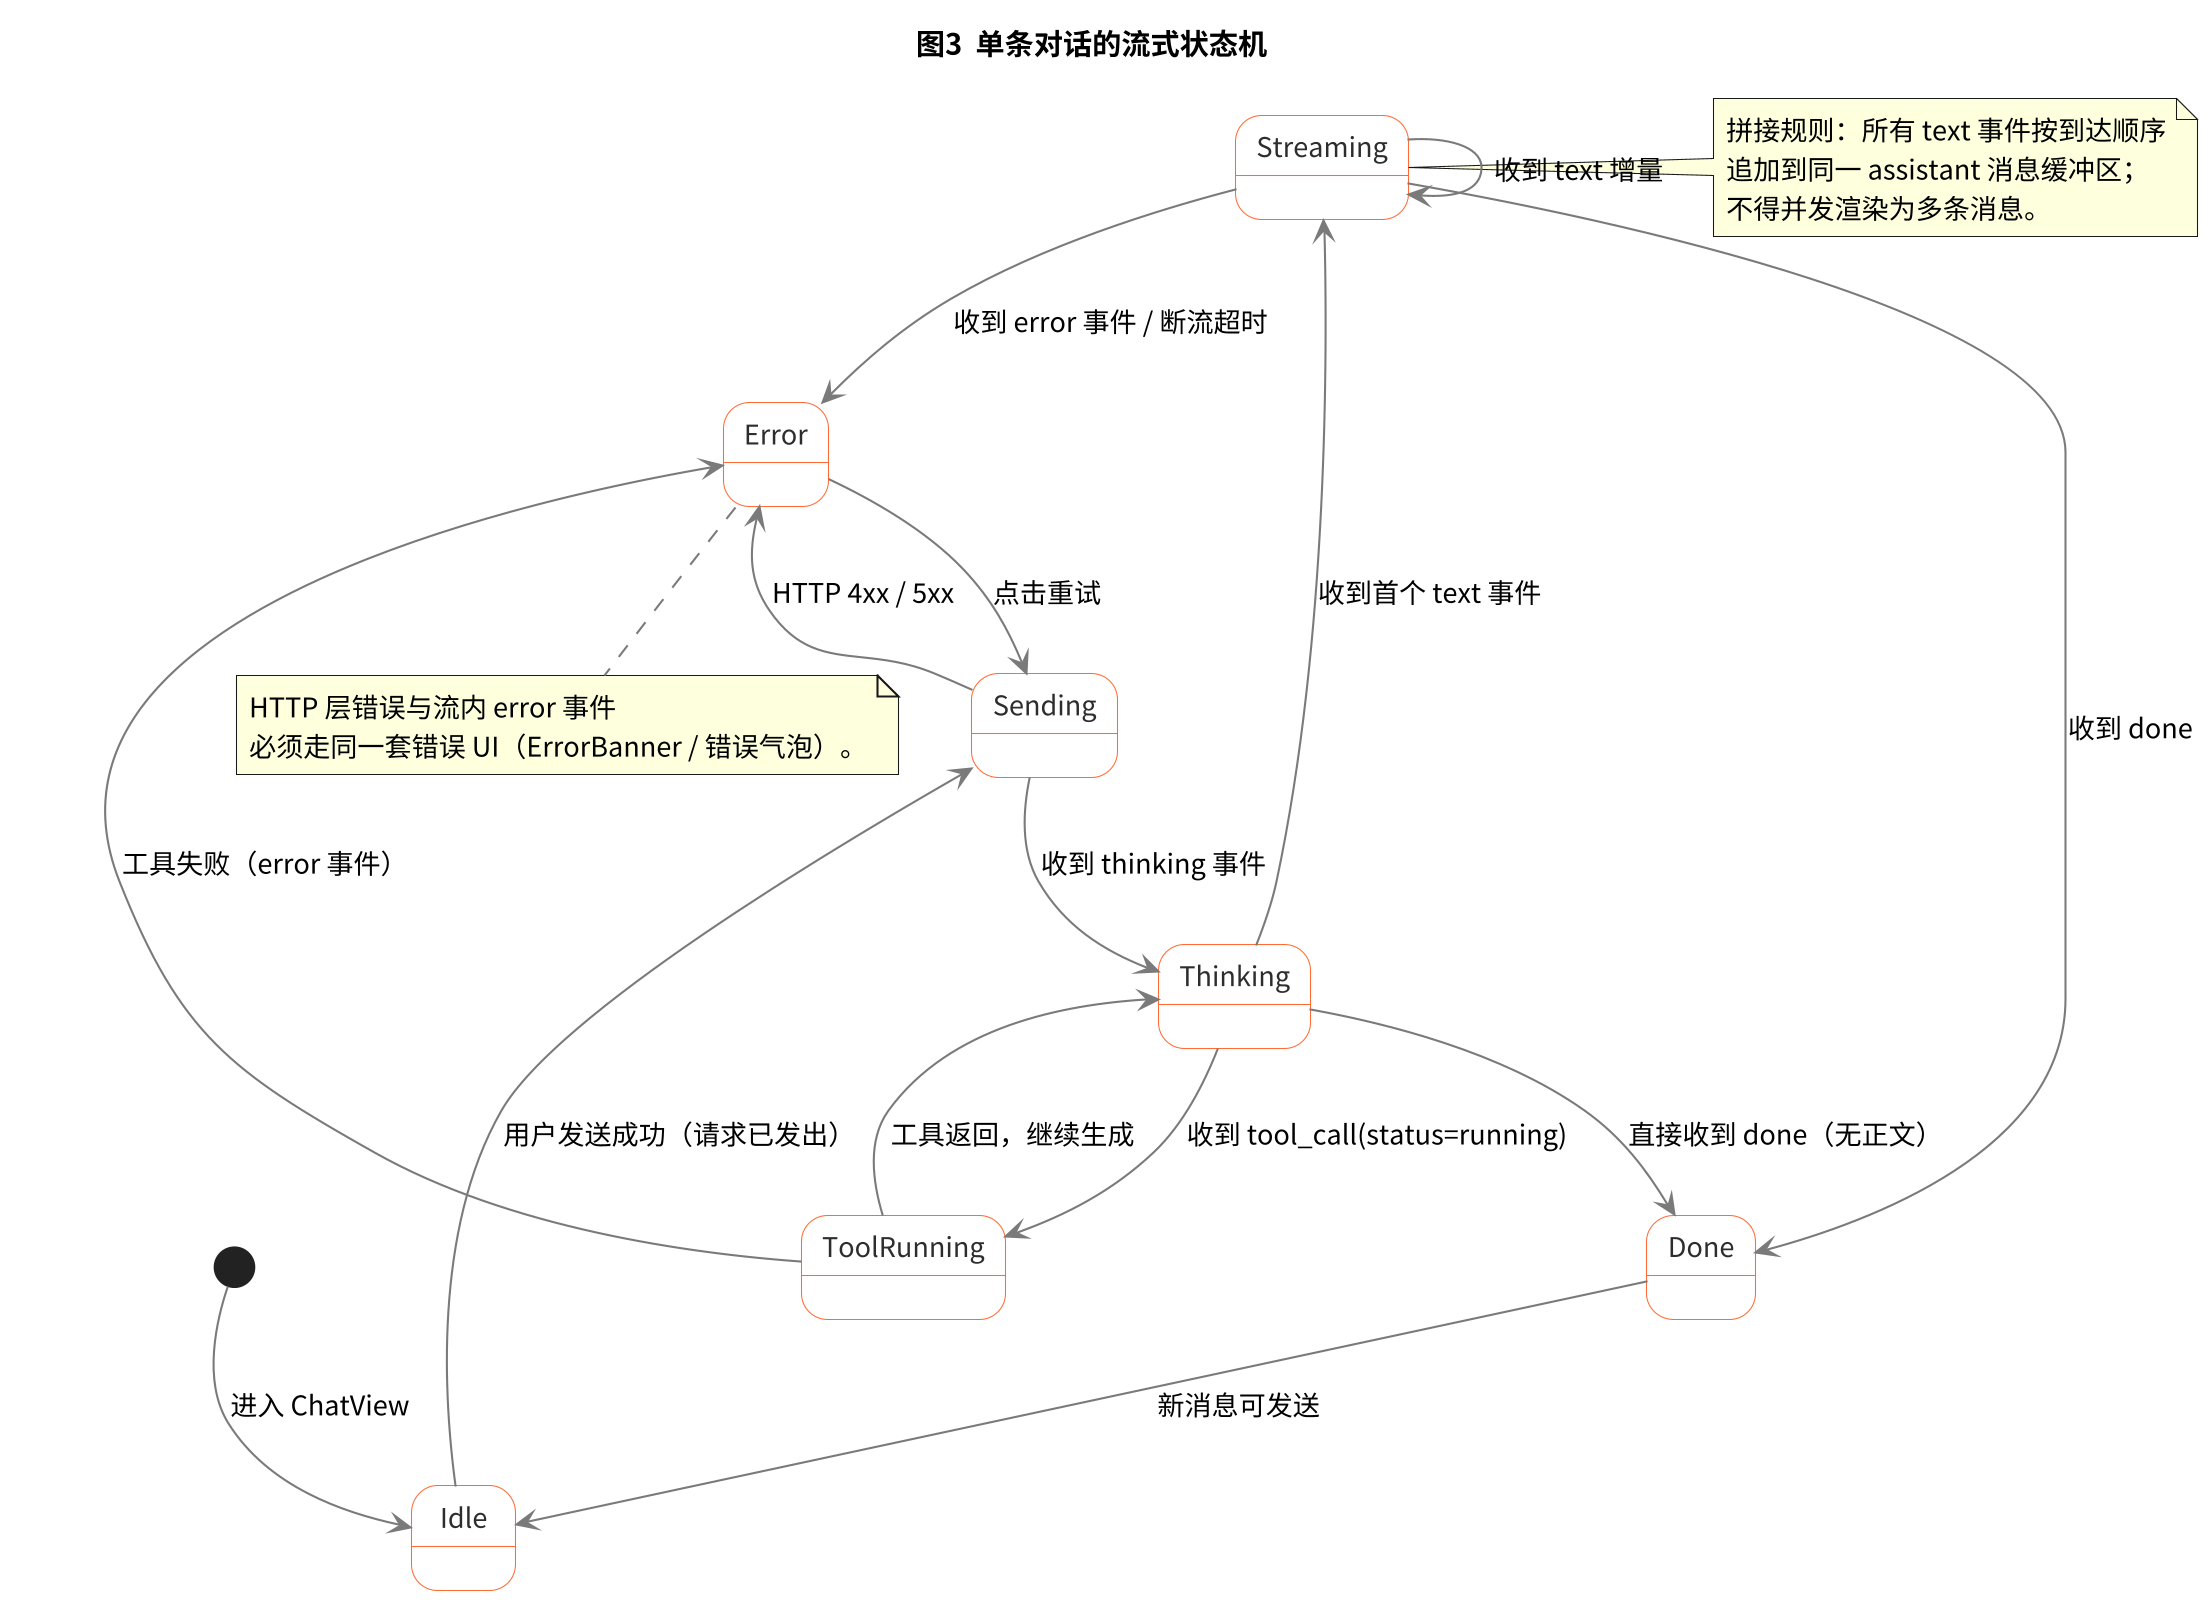

The diagram above was rendered by PlantUML. Its source (embedded in the PNG):
@startuml
skinparam defaultFontName "Noto Sans CJK SC"
skinparam dpi 200
skinparam defaultFontSize 13
skinparam shadowing false
skinparam ArrowColor #7A7A7A
skinparam state {
  BackgroundColor #FFFFFF
  BorderColor #FF6B35
  FontColor #2D2D2D
}

title 图3  单条对话的流式状态机

[*] --> Idle : 进入 ChatView
Idle --> Sending : 用户发送成功（请求已发出）
Sending --> Thinking : 收到 thinking 事件
Sending --> Error : HTTP 4xx / 5xx

Thinking --> ToolRunning : 收到 tool_call(status=running)
ToolRunning --> Thinking : 工具返回，继续生成
Thinking --> Streaming : 收到首个 text 事件
Thinking --> Done : 直接收到 done（无正文）

Streaming --> Streaming : 收到 text 增量
Streaming --> Done : 收到 done
Streaming --> Error : 收到 error 事件 / 断流超时

ToolRunning --> Error : 工具失败（error 事件）

Error --> Sending : 点击重试
Done --> Idle : 新消息可发送

note right of Streaming
  拼接规则：所有 text 事件按到达顺序
  追加到同一 assistant 消息缓冲区；
  不得并发渲染为多条消息。
end note

note bottom of Error
  HTTP 层错误与流内 error 事件
  必须走同一套错误 UI（ErrorBanner / 错误气泡）。
end note
@enduml